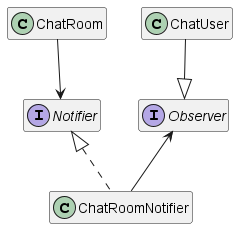

The diagram above was rendered by PlantUML. Its source (embedded in the PNG):
@startuml

hide empty members

class ChatRoom
class ChatUser
class ChatRoomNotifier
interface Notifier
interface Observer

ChatUser --|> Observer
Observer <-- ChatRoomNotifier

ChatRoom --> Notifier
Notifier <|.. ChatRoomNotifier

@enduml